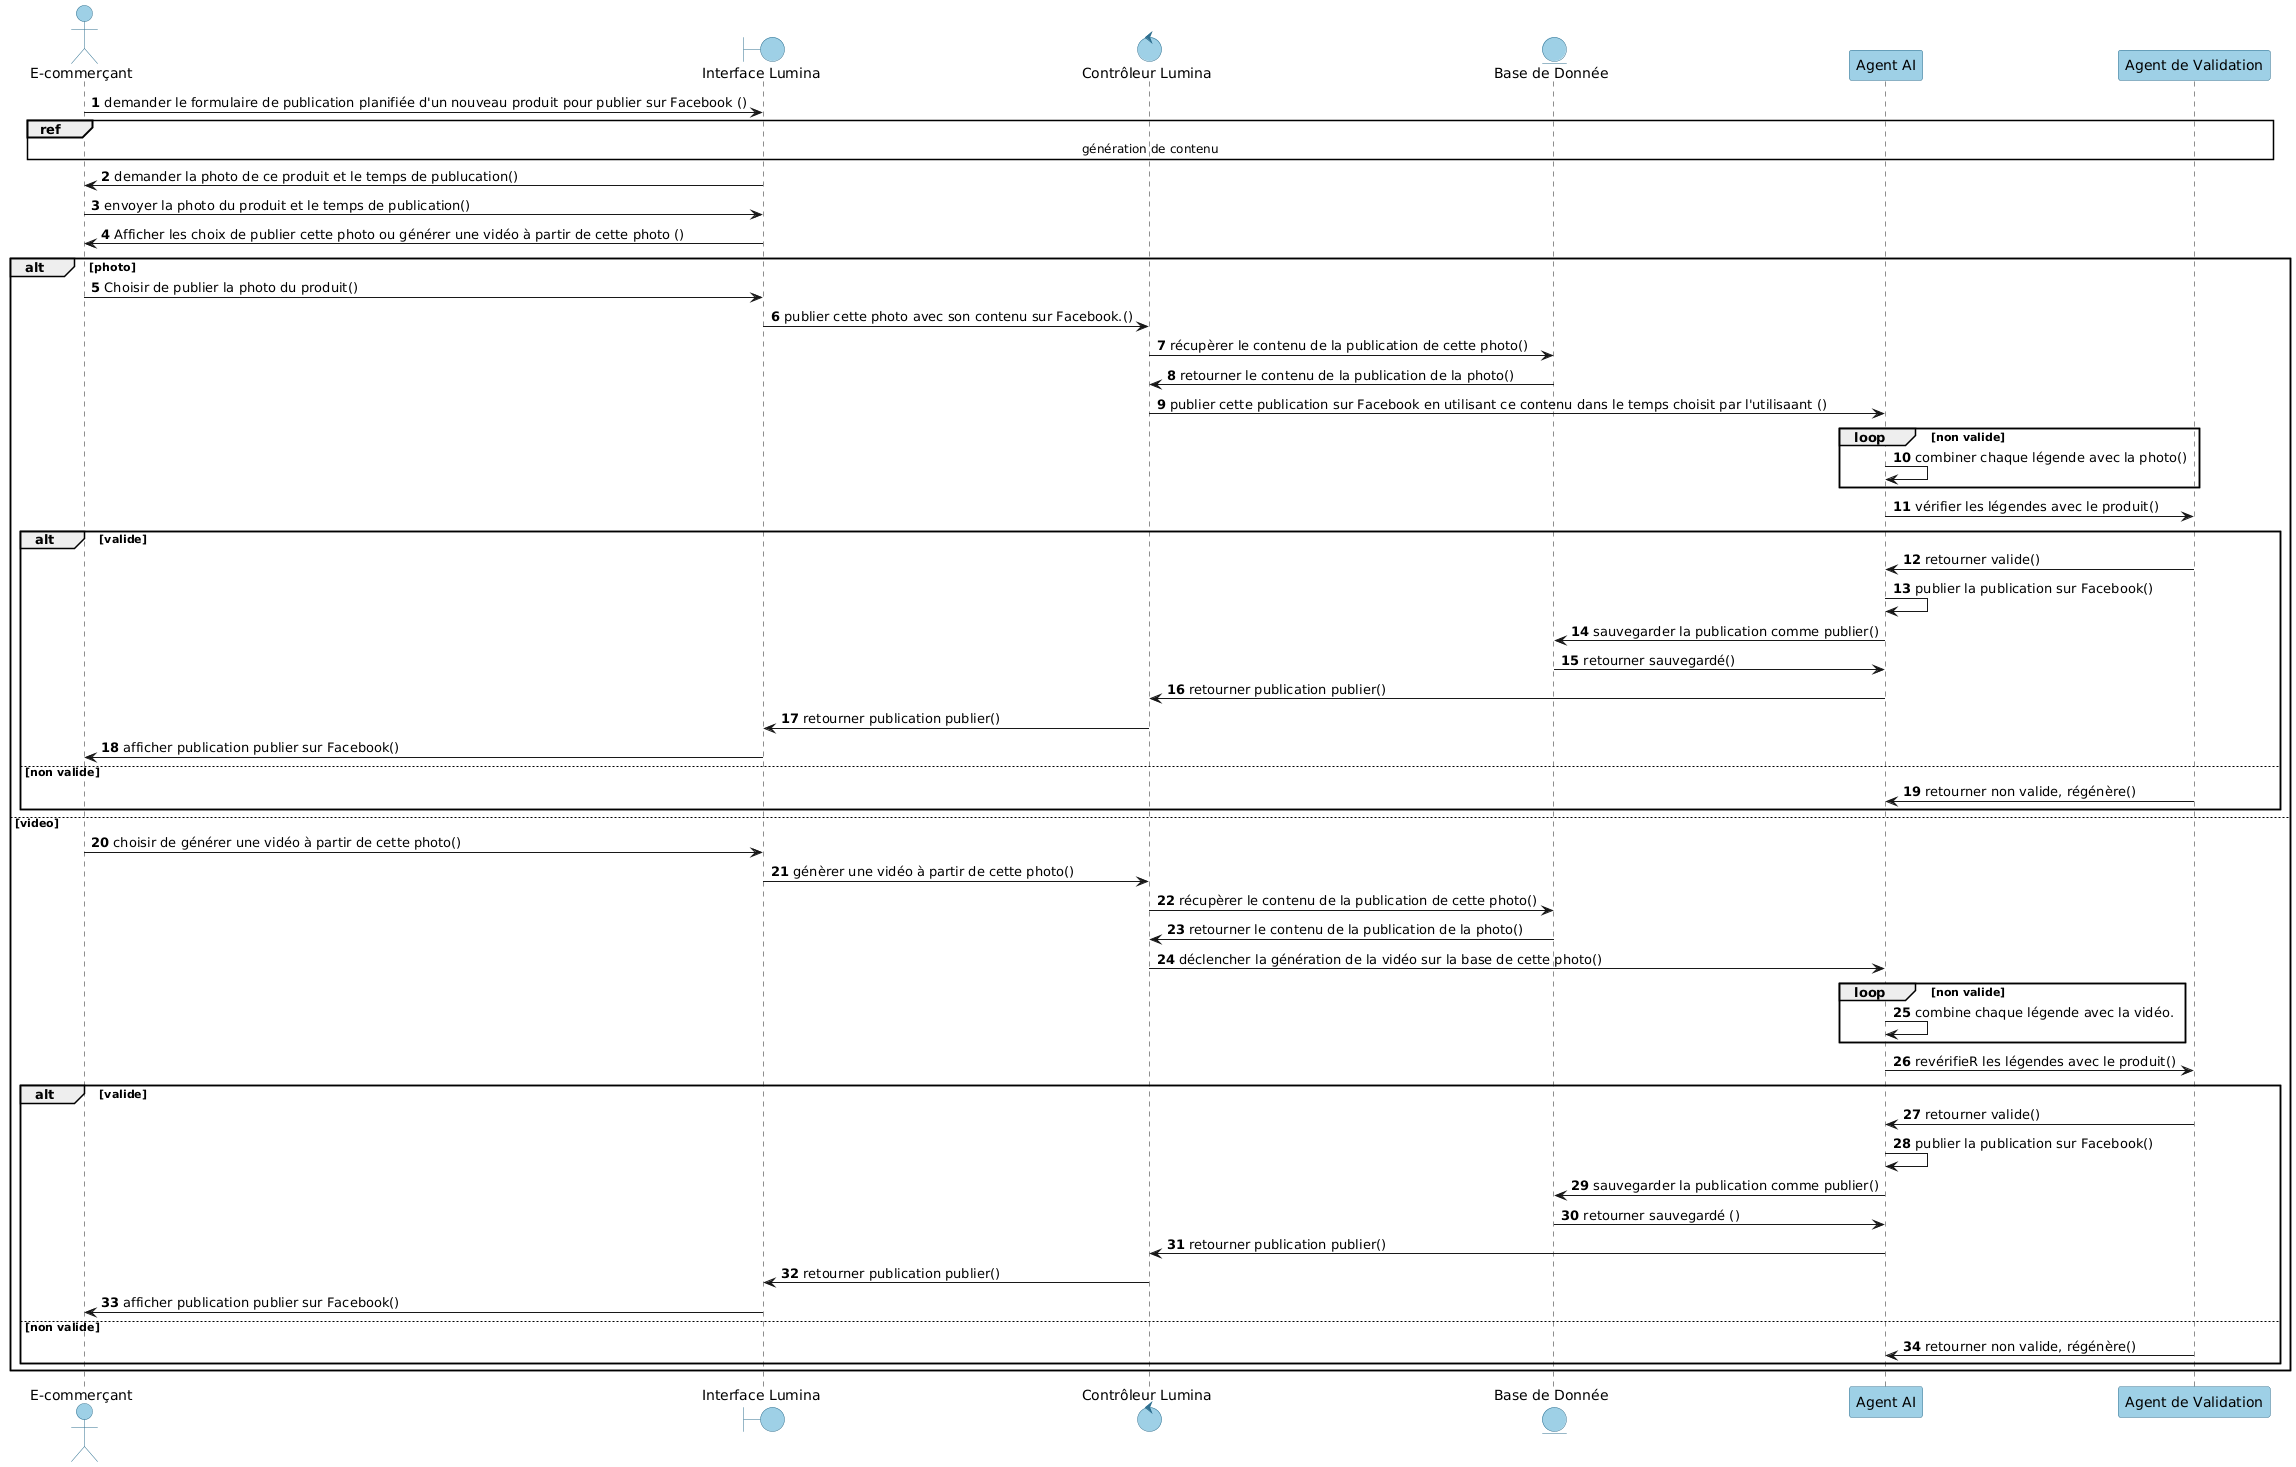

The diagram above was rendered by PlantUML. Its source (embedded in the PNG):
@startuml
autonumber
' === GLOBAL STYLE ===
skinparam backgroundColor white

skinparam participant {
    BackgroundColor #9ED0E6
    BorderColor #2F6F8F
    FontColor black
}

skinparam actor {
    BackgroundColor #9ED0E6
    BorderColor #2F6F8F
    FontColor black
}

skinparam entity {
    BackgroundColor #9ED0E6
    BorderColor #2F6F8F
    FontColor black
}

skinparam boundary {
    BackgroundColor #9ED0E6
    BorderColor #2F6F8F
    FontColor black
}
skinparam control {
    BackgroundColor #9ED0E6
    BorderColor #2F6F8F
    FontColor black
}
actor "E-commerçant" as User
boundary "Interface Lumina" as UI
control "Contrôleur Lumina" as Controller
Entity "Base de Donnée" as DB
participant "Agent AI" as AI
participant "Agent de Validation" as Validator
User -> UI :  demander le formulaire de publication planifiée d'un nouveau produit pour publier sur Facebook ()
ref over User, UI, Controller, DB , AI , Validator
    génération de contenu
end ref
UI -> User :  demander la photo de ce produit et le temps de publucation()
User -> UI :  envoyer la photo du produit et le temps de publication()
            UI ->User : Afficher les choix de publier cette photo ou générer une vidéo à partir de cette photo ()
            alt photo 
                User -> UI : Choisir de publier la photo du produit()
                UI -> Controller : publier cette photo avec son contenu sur Facebook.()
                Controller -> DB : récupèrer le contenu de la publication de cette photo()  
                DB -> Controller : retourner le contenu de la publication de la photo()
                Controller -> AI : publier cette publication sur Facebook en utilisant ce contenu dans le temps choisit par l'utilisaant ()
                loop non valide 
                    AI -> AI :combiner chaque légende avec la photo()
                end loop
                AI -> Validator : vérifier les légendes avec le produit()
                alt valide
                    Validator -> AI : retourner valide()
                    AI -> AI :  publier la publication sur Facebook()
                    AI -> DB : sauvegarder la publication comme publier()
                    DB -> AI : retourner sauvegardé() 
                    AI -> Controller : retourner publication publier()
                    Controller -> UI : retourner publication publier()
                    UI  -> User : afficher publication publier sur Facebook()
                else non valide 
                    Validator -> AI : retourner non valide, régénère()
                end
            else video 
                User -> UI : choisir de générer une vidéo à partir de cette photo()
                UI -> Controller : génèrer une vidéo à partir de cette photo()
                Controller -> DB : récupèrer le contenu de la publication de cette photo()  
                DB -> Controller : retourner le contenu de la publication de la photo()
                Controller -> AI : déclencher la génération de la vidéo sur la base de cette photo()
                loop non valide 
                    AI -> AI :combine chaque légende avec la vidéo.
                end loop
                AI -> Validator : revérifieR les légendes avec le produit()
                alt valide
                    Validator -> AI : retourner valide()
                    AI -> AI :  publier la publication sur Facebook()
                    AI -> DB : sauvegarder la publication comme publier()
                    DB -> AI : retourner sauvegardé ()
                    AI -> Controller : retourner publication publier()
                    Controller -> UI : retourner publication publier()
                    UI  -> User : afficher publication publier sur Facebook()
                else non valide 
                    Validator -> AI : retourner non valide, régénère()  
                end
            end
@enduml